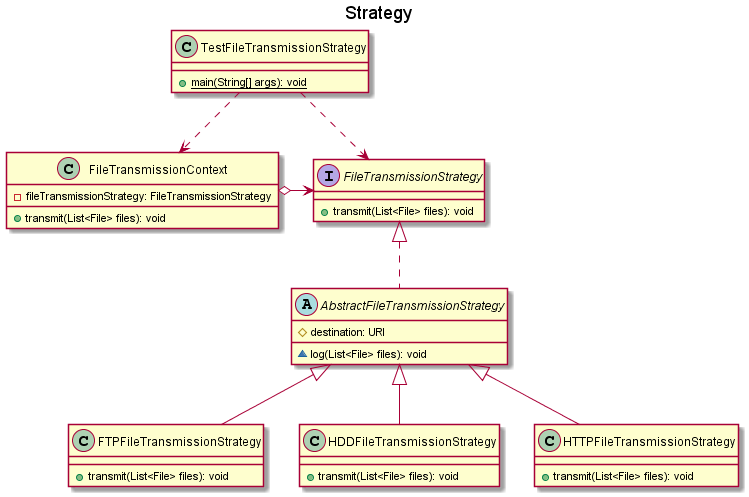

The diagram above was rendered by PlantUML. Its source (embedded in the PNG):
@startuml
title Strategy
interface FileTransmissionStrategy{
    +transmit(List<File> files): void
}

abstract class AbstractFileTransmissionStrategy{
    #destination: URI
    ~log(List<File> files): void
}

class FTPFileTransmissionStrategy{
    +transmit(List<File> files): void
}

class HDDFileTransmissionStrategy{
    +transmit(List<File> files): void
}

class HTTPFileTransmissionStrategy{
    +transmit(List<File> files): void
}

class FileTransmissionContext{
    -fileTransmissionStrategy: FileTransmissionStrategy
    +transmit(List<File> files): void
}

class TestFileTransmissionStrategy{
    +{static}main(String[] args): void
}

FileTransmissionStrategy <|.. AbstractFileTransmissionStrategy
AbstractFileTransmissionStrategy <|-- FTPFileTransmissionStrategy
AbstractFileTransmissionStrategy <|-- HDDFileTransmissionStrategy
AbstractFileTransmissionStrategy <|-- HTTPFileTransmissionStrategy
FileTransmissionContext o-right-> FileTransmissionStrategy
TestFileTransmissionStrategy .down.> FileTransmissionContext
TestFileTransmissionStrategy ..> FileTransmissionStrategy
@enduml